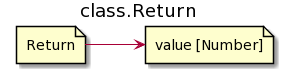

The diagram above was rendered by PlantUML. Its source (embedded in the PNG):
@startuml
left to right direction
title class.Return

file Return
file "value [Number]" as value

Return-->value
@enduml